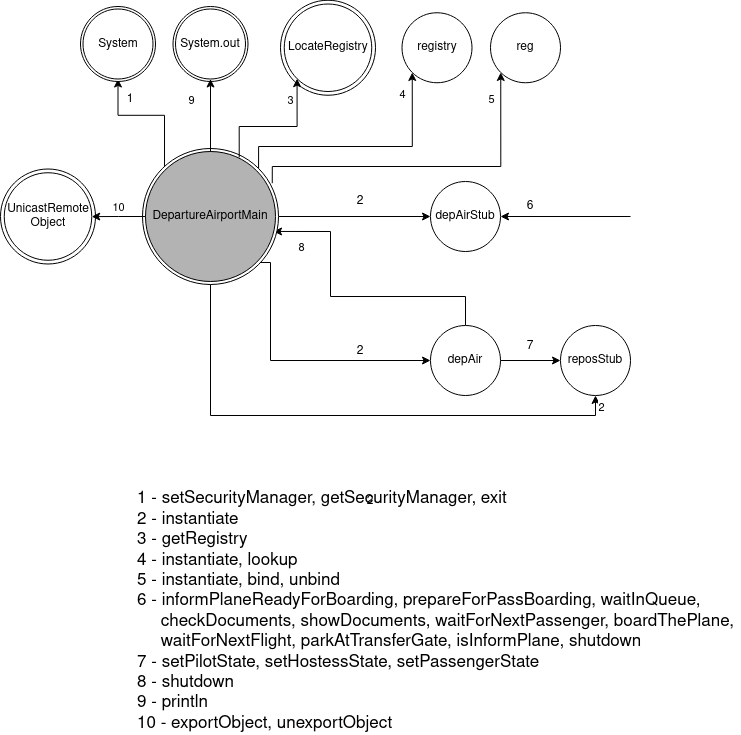

The diagram above was exported from draw.io. Its source (the exported page's mxGraphModel, read from the mxfile embedded in the PNG):
<mxGraphModel dx="1422" dy="746" grid="1" gridSize="10" guides="1" tooltips="1" connect="1" arrows="1" fold="1" page="1" pageScale="1" pageWidth="827" pageHeight="1169" math="0" shadow="0">
  <root>
    <mxCell id="0" />
    <mxCell id="1" parent="0" />
    <mxCell id="PAXDE96Kvfe6Os6zq7mN-8" style="edgeStyle=orthogonalEdgeStyle;rounded=0;orthogonalLoop=1;jettySize=auto;html=1;entryX=0;entryY=0.5;entryDx=0;entryDy=0;exitX=1;exitY=1;exitDx=0;exitDy=0;" parent="1" source="7afOUCs-en9jXJJjjRvW-4" target="PAXDE96Kvfe6Os6zq7mN-7" edge="1">
      <mxGeometry relative="1" as="geometry">
        <Array as="points">
          <mxPoint x="300" y="346" />
          <mxPoint x="300" y="444" />
        </Array>
        <mxPoint x="300" y="352.9150262212918" as="sourcePoint" />
      </mxGeometry>
    </mxCell>
    <mxCell id="PAXDE96Kvfe6Os6zq7mN-9" style="edgeStyle=orthogonalEdgeStyle;rounded=0;orthogonalLoop=1;jettySize=auto;html=1;entryX=0.5;entryY=1;entryDx=0;entryDy=0;exitX=0;exitY=0;exitDx=0;exitDy=0;" parent="1" source="7afOUCs-en9jXJJjjRvW-4" target="PAXDE96Kvfe6Os6zq7mN-2" edge="1">
      <mxGeometry relative="1" as="geometry">
        <mxPoint x="240" y="220" as="sourcePoint" />
      </mxGeometry>
    </mxCell>
    <mxCell id="PAXDE96Kvfe6Os6zq7mN-16" style="edgeStyle=orthogonalEdgeStyle;rounded=0;orthogonalLoop=1;jettySize=auto;html=1;entryX=0;entryY=0.5;entryDx=0;entryDy=0;exitX=1;exitY=0.5;exitDx=0;exitDy=0;" parent="1" source="7afOUCs-en9jXJJjjRvW-3" target="PAXDE96Kvfe6Os6zq7mN-5" edge="1">
      <mxGeometry relative="1" as="geometry">
        <mxPoint x="320" y="300" as="sourcePoint" />
      </mxGeometry>
    </mxCell>
    <mxCell id="PAXDE96Kvfe6Os6zq7mN-28" style="edgeStyle=orthogonalEdgeStyle;rounded=0;orthogonalLoop=1;jettySize=auto;html=1;entryX=0.5;entryY=1;entryDx=0;entryDy=0;exitX=0.5;exitY=1;exitDx=0;exitDy=0;" parent="1" source="7afOUCs-en9jXJJjjRvW-4" target="PAXDE96Kvfe6Os6zq7mN-26" edge="1">
      <mxGeometry relative="1" as="geometry">
        <Array as="points">
          <mxPoint x="240" y="499" />
          <mxPoint x="625" y="499" />
        </Array>
        <mxPoint x="240" y="380" as="sourcePoint" />
      </mxGeometry>
    </mxCell>
    <mxCell id="7afOUCs-en9jXJJjjRvW-8" value="2" style="edgeLabel;html=1;align=center;verticalAlign=middle;resizable=0;points=[];" parent="PAXDE96Kvfe6Os6zq7mN-28" vertex="1" connectable="0">
      <mxGeometry x="-0.2319" y="-2" relative="1" as="geometry">
        <mxPoint x="317" y="-11" as="offset" />
      </mxGeometry>
    </mxCell>
    <mxCell id="PAXDE96Kvfe6Os6zq7mN-5" value="depAirStub" style="ellipse;whiteSpace=wrap;html=1;align=center;" parent="1" vertex="1">
      <mxGeometry x="460" y="265" width="70" height="70" as="geometry" />
    </mxCell>
    <mxCell id="PAXDE96Kvfe6Os6zq7mN-27" style="edgeStyle=orthogonalEdgeStyle;rounded=0;orthogonalLoop=1;jettySize=auto;html=1;entryX=0;entryY=0.5;entryDx=0;entryDy=0;" parent="1" source="PAXDE96Kvfe6Os6zq7mN-7" target="PAXDE96Kvfe6Os6zq7mN-26" edge="1">
      <mxGeometry relative="1" as="geometry" />
    </mxCell>
    <mxCell id="vdFzMHyKtLraX3wArWhH-28" style="edgeStyle=orthogonalEdgeStyle;rounded=0;orthogonalLoop=1;jettySize=auto;html=1;entryX=0.985;entryY=0.615;entryDx=0;entryDy=0;entryPerimeter=0;" parent="1" source="PAXDE96Kvfe6Os6zq7mN-7" target="7afOUCs-en9jXJJjjRvW-4" edge="1">
      <mxGeometry relative="1" as="geometry">
        <Array as="points">
          <mxPoint x="495" y="380" />
          <mxPoint x="360" y="380" />
          <mxPoint x="360" y="315" />
        </Array>
      </mxGeometry>
    </mxCell>
    <mxCell id="vdFzMHyKtLraX3wArWhH-29" value="8" style="edgeLabel;html=1;align=center;verticalAlign=middle;resizable=0;points=[];" parent="vdFzMHyKtLraX3wArWhH-28" vertex="1" connectable="0">
      <mxGeometry x="0.4688" y="-1" relative="1" as="geometry">
        <mxPoint x="-31" y="-4" as="offset" />
      </mxGeometry>
    </mxCell>
    <mxCell id="PAXDE96Kvfe6Os6zq7mN-7" value="depAir" style="ellipse;whiteSpace=wrap;html=1;align=center;" parent="1" vertex="1">
      <mxGeometry x="460" y="409" width="70" height="70" as="geometry" />
    </mxCell>
    <mxCell id="PAXDE96Kvfe6Os6zq7mN-17" value="1" style="text;html=1;strokeColor=none;fillColor=none;align=center;verticalAlign=middle;whiteSpace=wrap;rounded=0;" parent="1" vertex="1">
      <mxGeometry x="140" y="172.5" width="40" height="20" as="geometry" />
    </mxCell>
    <mxCell id="PAXDE96Kvfe6Os6zq7mN-21" value="2" style="text;html=1;strokeColor=none;fillColor=none;align=center;verticalAlign=middle;whiteSpace=wrap;rounded=0;" parent="1" vertex="1">
      <mxGeometry x="370" y="270" width="40" height="30" as="geometry" />
    </mxCell>
    <mxCell id="PAXDE96Kvfe6Os6zq7mN-24" value="2" style="text;html=1;strokeColor=none;fillColor=none;align=center;verticalAlign=middle;whiteSpace=wrap;rounded=0;" parent="1" vertex="1">
      <mxGeometry x="370" y="420" width="40" height="30" as="geometry" />
    </mxCell>
    <mxCell id="PAXDE96Kvfe6Os6zq7mN-25" value="6" style="text;html=1;strokeColor=none;fillColor=none;align=center;verticalAlign=middle;whiteSpace=wrap;rounded=0;" parent="1" vertex="1">
      <mxGeometry x="540" y="280" width="40" height="20" as="geometry" />
    </mxCell>
    <mxCell id="PAXDE96Kvfe6Os6zq7mN-26" value="reposStub" style="ellipse;whiteSpace=wrap;html=1;align=center;" parent="1" vertex="1">
      <mxGeometry x="590" y="409" width="70" height="70" as="geometry" />
    </mxCell>
    <mxCell id="PAXDE96Kvfe6Os6zq7mN-33" value="2" style="text;html=1;strokeColor=none;fillColor=none;align=center;verticalAlign=middle;whiteSpace=wrap;rounded=0;" parent="1" vertex="1">
      <mxGeometry x="380" y="575" width="40" height="20" as="geometry" />
    </mxCell>
    <mxCell id="PAXDE96Kvfe6Os6zq7mN-34" value="7" style="text;html=1;strokeColor=none;fillColor=none;align=center;verticalAlign=middle;whiteSpace=wrap;rounded=0;" parent="1" vertex="1">
      <mxGeometry x="540" y="420" width="40" height="20" as="geometry" />
    </mxCell>
    <mxCell id="7afOUCs-en9jXJJjjRvW-1" value="&lt;div style=&quot;font-size: 17px&quot; align=&quot;left&quot;&gt;&lt;font style=&quot;font-size: 17px&quot;&gt;1 - setSecurityManager, getSecurityManager, exit&lt;br&gt;&lt;/font&gt;&lt;/div&gt;&lt;div style=&quot;font-size: 17px&quot; align=&quot;left&quot;&gt;&lt;font style=&quot;font-size: 17px&quot;&gt;2 - instantiate&lt;/font&gt;&lt;/div&gt;&lt;div style=&quot;font-size: 17px&quot; align=&quot;left&quot;&gt;&lt;font style=&quot;font-size: 17px&quot;&gt;3 - getRegistry&lt;br&gt;&lt;/font&gt;&lt;/div&gt;&lt;div style=&quot;font-size: 17px&quot; align=&quot;left&quot;&gt;&lt;font style=&quot;font-size: 17px&quot;&gt;4 - instantiate, lookup&lt;br&gt;&lt;/font&gt;&lt;/div&gt;&lt;div style=&quot;font-size: 17px&quot; align=&quot;left&quot;&gt;&lt;font style=&quot;font-size: 17px&quot;&gt;5 - instantiate, bind, unbind&lt;br&gt;&lt;/font&gt;&lt;/div&gt;&lt;div style=&quot;font-size: 17px&quot; align=&quot;left&quot;&gt;&lt;font style=&quot;font-size: 17px&quot;&gt;6 - informPlaneReadyForBoarding, prepareForPassBoarding, waitInQueue, &lt;br&gt;&lt;/font&gt;&lt;/div&gt;&lt;div style=&quot;font-size: 17px&quot; align=&quot;left&quot;&gt;&lt;font style=&quot;font-size: 17px&quot;&gt;&amp;nbsp;&amp;nbsp;&amp;nbsp;&amp;nbsp; checkDocuments, showDocuments, waitForNextPassenger, boardThePlane, &lt;br&gt;&lt;/font&gt;&lt;/div&gt;&lt;div style=&quot;font-size: 17px&quot; align=&quot;left&quot;&gt;&lt;font style=&quot;font-size: 17px&quot;&gt;&amp;nbsp;&amp;nbsp;&amp;nbsp;&amp;nbsp; waitForNextFlight, parkAtTransferGate, isInformPlane, shutdown&lt;br&gt;&lt;/font&gt;&lt;/div&gt;&lt;div style=&quot;font-size: 17px&quot; align=&quot;left&quot;&gt;&lt;font style=&quot;font-size: 17px&quot;&gt;7 - setPilotState, setHostessState, setPassengerState&lt;br&gt;&lt;/font&gt;&lt;/div&gt;&lt;div style=&quot;font-size: 17px&quot; align=&quot;left&quot;&gt;&lt;font style=&quot;font-size: 17px&quot;&gt;8 - shutdown&lt;br&gt;&lt;/font&gt;&lt;/div&gt;&lt;div style=&quot;font-size: 17px&quot; align=&quot;left&quot;&gt;&lt;font style=&quot;font-size: 17px&quot;&gt;9 - println&lt;br&gt;&lt;/font&gt;&lt;/div&gt;&lt;div style=&quot;font-size: 17px&quot; align=&quot;left&quot;&gt;&lt;font style=&quot;font-size: 17px&quot;&gt;10 - exportObject, unexportObject&lt;br&gt;&lt;/font&gt;&lt;/div&gt;" style="text;html=1;align=center;verticalAlign=middle;resizable=0;points=[];autosize=1;strokeColor=none;" parent="1" vertex="1">
      <mxGeometry x="160" y="610" width="610" height="170" as="geometry" />
    </mxCell>
    <mxCell id="7afOUCs-en9jXJJjjRvW-2" value="" style="group" parent="1" vertex="1" connectable="0">
      <mxGeometry x="172" y="232" width="136" height="136" as="geometry" />
    </mxCell>
    <mxCell id="7afOUCs-en9jXJJjjRvW-3" value="" style="ellipse;whiteSpace=wrap;html=1;align=center;" parent="7afOUCs-en9jXJJjjRvW-2" vertex="1">
      <mxGeometry width="136" height="136" as="geometry" />
    </mxCell>
    <mxCell id="7afOUCs-en9jXJJjjRvW-4" value="DepartureAirportMain" style="ellipse;whiteSpace=wrap;html=1;align=center;strokeColor=#000000;fillColor=#B3B3B3;" parent="7afOUCs-en9jXJJjjRvW-2" vertex="1">
      <mxGeometry x="3" y="3" width="130" height="130" as="geometry" />
    </mxCell>
    <mxCell id="vdFzMHyKtLraX3wArWhH-2" value="" style="group" parent="1" vertex="1" connectable="0">
      <mxGeometry x="110" y="90" width="75" height="75" as="geometry" />
    </mxCell>
    <mxCell id="vdFzMHyKtLraX3wArWhH-1" value="System" style="ellipse;whiteSpace=wrap;html=1;align=center;aspect=fixed;" parent="vdFzMHyKtLraX3wArWhH-2" vertex="1">
      <mxGeometry width="75" height="75" as="geometry" />
    </mxCell>
    <mxCell id="PAXDE96Kvfe6Os6zq7mN-2" value="System" style="ellipse;whiteSpace=wrap;html=1;align=center;" parent="vdFzMHyKtLraX3wArWhH-2" vertex="1">
      <mxGeometry x="2.5" y="2.5" width="70" height="70" as="geometry" />
    </mxCell>
    <mxCell id="vdFzMHyKtLraX3wArWhH-3" value="" style="group" parent="1" vertex="1" connectable="0">
      <mxGeometry x="202.5" y="90" width="75" height="75" as="geometry" />
    </mxCell>
    <mxCell id="vdFzMHyKtLraX3wArWhH-4" value="System" style="ellipse;whiteSpace=wrap;html=1;align=center;aspect=fixed;" parent="vdFzMHyKtLraX3wArWhH-3" vertex="1">
      <mxGeometry width="75" height="75" as="geometry" />
    </mxCell>
    <mxCell id="vdFzMHyKtLraX3wArWhH-5" value="System.out" style="ellipse;whiteSpace=wrap;html=1;align=center;" parent="vdFzMHyKtLraX3wArWhH-3" vertex="1">
      <mxGeometry x="2.5" y="2.5" width="70" height="70" as="geometry" />
    </mxCell>
    <mxCell id="vdFzMHyKtLraX3wArWhH-6" style="edgeStyle=orthogonalEdgeStyle;rounded=0;orthogonalLoop=1;jettySize=auto;html=1;exitX=0.5;exitY=0;exitDx=0;exitDy=0;entryX=0.5;entryY=1;entryDx=0;entryDy=0;" parent="1" source="7afOUCs-en9jXJJjjRvW-4" target="vdFzMHyKtLraX3wArWhH-5" edge="1">
      <mxGeometry relative="1" as="geometry">
        <mxPoint x="380" y="150" as="targetPoint" />
        <Array as="points">
          <mxPoint x="240" y="163" />
          <mxPoint x="240" y="163" />
        </Array>
      </mxGeometry>
    </mxCell>
    <mxCell id="vdFzMHyKtLraX3wArWhH-7" value="9" style="edgeLabel;html=1;align=center;verticalAlign=middle;resizable=0;points=[];" parent="vdFzMHyKtLraX3wArWhH-6" vertex="1" connectable="0">
      <mxGeometry x="-0.236" relative="1" as="geometry">
        <mxPoint x="-20" y="-24" as="offset" />
      </mxGeometry>
    </mxCell>
    <mxCell id="vdFzMHyKtLraX3wArWhH-12" value="" style="group" parent="1" vertex="1" connectable="0">
      <mxGeometry x="310" y="83.75" width="95" height="95" as="geometry" />
    </mxCell>
    <mxCell id="vdFzMHyKtLraX3wArWhH-11" value="LocateRegistry" style="ellipse;whiteSpace=wrap;html=1;align=center;aspect=fixed;" parent="vdFzMHyKtLraX3wArWhH-12" vertex="1">
      <mxGeometry width="95" height="95" as="geometry" />
    </mxCell>
    <mxCell id="vdFzMHyKtLraX3wArWhH-10" value="LocateRegistry" style="ellipse;whiteSpace=wrap;html=1;align=center;" parent="vdFzMHyKtLraX3wArWhH-12" vertex="1">
      <mxGeometry x="3.75" y="3.75" width="87.5" height="87.5" as="geometry" />
    </mxCell>
    <mxCell id="vdFzMHyKtLraX3wArWhH-13" style="edgeStyle=orthogonalEdgeStyle;rounded=0;orthogonalLoop=1;jettySize=auto;html=1;entryX=0;entryY=1;entryDx=0;entryDy=0;exitX=0.721;exitY=0.045;exitDx=0;exitDy=0;exitPerimeter=0;" parent="1" source="7afOUCs-en9jXJJjjRvW-4" target="vdFzMHyKtLraX3wArWhH-10" edge="1">
      <mxGeometry relative="1" as="geometry">
        <mxPoint x="327" y="230" as="sourcePoint" />
        <Array as="points">
          <mxPoint x="269" y="210" />
          <mxPoint x="327" y="210" />
        </Array>
      </mxGeometry>
    </mxCell>
    <mxCell id="vdFzMHyKtLraX3wArWhH-14" value="3" style="edgeLabel;html=1;align=center;verticalAlign=middle;resizable=0;points=[];" parent="vdFzMHyKtLraX3wArWhH-13" vertex="1" connectable="0">
      <mxGeometry x="0.5766" y="-3" relative="1" as="geometry">
        <mxPoint x="-10" y="-7" as="offset" />
      </mxGeometry>
    </mxCell>
    <mxCell id="vdFzMHyKtLraX3wArWhH-16" value="registry" style="ellipse;whiteSpace=wrap;html=1;align=center;" parent="1" vertex="1">
      <mxGeometry x="431.5" y="96.25" width="70" height="70" as="geometry" />
    </mxCell>
    <mxCell id="vdFzMHyKtLraX3wArWhH-18" style="edgeStyle=orthogonalEdgeStyle;rounded=0;orthogonalLoop=1;jettySize=auto;html=1;exitX=1;exitY=0;exitDx=0;exitDy=0;entryX=0;entryY=1;entryDx=0;entryDy=0;" parent="1" source="7afOUCs-en9jXJJjjRvW-3" target="vdFzMHyKtLraX3wArWhH-16" edge="1">
      <mxGeometry relative="1" as="geometry">
        <Array as="points">
          <mxPoint x="288" y="230" />
          <mxPoint x="442" y="230" />
        </Array>
      </mxGeometry>
    </mxCell>
    <mxCell id="vdFzMHyKtLraX3wArWhH-19" value="4" style="edgeLabel;html=1;align=center;verticalAlign=middle;resizable=0;points=[];" parent="vdFzMHyKtLraX3wArWhH-18" vertex="1" connectable="0">
      <mxGeometry x="0.5184" y="-3" relative="1" as="geometry">
        <mxPoint x="-13" y="-38" as="offset" />
      </mxGeometry>
    </mxCell>
    <mxCell id="vdFzMHyKtLraX3wArWhH-20" value="reg" style="ellipse;whiteSpace=wrap;html=1;align=center;" parent="1" vertex="1">
      <mxGeometry x="520" y="96.25" width="70" height="70" as="geometry" />
    </mxCell>
    <mxCell id="vdFzMHyKtLraX3wArWhH-21" style="edgeStyle=orthogonalEdgeStyle;rounded=0;orthogonalLoop=1;jettySize=auto;html=1;exitX=0.975;exitY=0.244;exitDx=0;exitDy=0;entryX=0;entryY=1;entryDx=0;entryDy=0;exitPerimeter=0;" parent="1" source="7afOUCs-en9jXJJjjRvW-4" target="vdFzMHyKtLraX3wArWhH-20" edge="1">
      <mxGeometry relative="1" as="geometry">
        <Array as="points">
          <mxPoint x="302" y="250" />
          <mxPoint x="530" y="250" />
        </Array>
      </mxGeometry>
    </mxCell>
    <mxCell id="vdFzMHyKtLraX3wArWhH-22" value="5" style="edgeLabel;html=1;align=center;verticalAlign=middle;resizable=0;points=[];" parent="vdFzMHyKtLraX3wArWhH-21" vertex="1" connectable="0">
      <mxGeometry x="0.8744" y="3" relative="1" as="geometry">
        <mxPoint x="-7" y="5" as="offset" />
      </mxGeometry>
    </mxCell>
    <mxCell id="vdFzMHyKtLraX3wArWhH-23" value="" style="group" parent="1" vertex="1" connectable="0">
      <mxGeometry x="30" y="252.5" width="95" height="95" as="geometry" />
    </mxCell>
    <mxCell id="vdFzMHyKtLraX3wArWhH-24" value="LocateRegistry" style="ellipse;whiteSpace=wrap;html=1;align=center;aspect=fixed;" parent="vdFzMHyKtLraX3wArWhH-23" vertex="1">
      <mxGeometry width="95" height="95" as="geometry" />
    </mxCell>
    <mxCell id="vdFzMHyKtLraX3wArWhH-25" value="&lt;div&gt;UnicastRemote&lt;/div&gt;&lt;div&gt;Object&lt;br&gt;&lt;/div&gt;" style="ellipse;whiteSpace=wrap;html=1;align=center;" parent="vdFzMHyKtLraX3wArWhH-23" vertex="1">
      <mxGeometry x="3.75" y="3.75" width="87.5" height="87.5" as="geometry" />
    </mxCell>
    <mxCell id="vdFzMHyKtLraX3wArWhH-26" style="edgeStyle=orthogonalEdgeStyle;rounded=0;orthogonalLoop=1;jettySize=auto;html=1;" parent="1" source="7afOUCs-en9jXJJjjRvW-4" target="vdFzMHyKtLraX3wArWhH-25" edge="1">
      <mxGeometry relative="1" as="geometry" />
    </mxCell>
    <mxCell id="vdFzMHyKtLraX3wArWhH-27" value="10" style="edgeLabel;html=1;align=center;verticalAlign=middle;resizable=0;points=[];" parent="vdFzMHyKtLraX3wArWhH-26" vertex="1" connectable="0">
      <mxGeometry x="-0.1597" relative="1" as="geometry">
        <mxPoint x="-5" y="-10" as="offset" />
      </mxGeometry>
    </mxCell>
    <mxCell id="vdFzMHyKtLraX3wArWhH-32" value="" style="endArrow=classic;html=1;entryX=1;entryY=0.5;entryDx=0;entryDy=0;" parent="1" target="PAXDE96Kvfe6Os6zq7mN-5" edge="1">
      <mxGeometry width="50" height="50" relative="1" as="geometry">
        <mxPoint x="660" y="300" as="sourcePoint" />
        <mxPoint x="430" y="400" as="targetPoint" />
      </mxGeometry>
    </mxCell>
  </root>
</mxGraphModel>